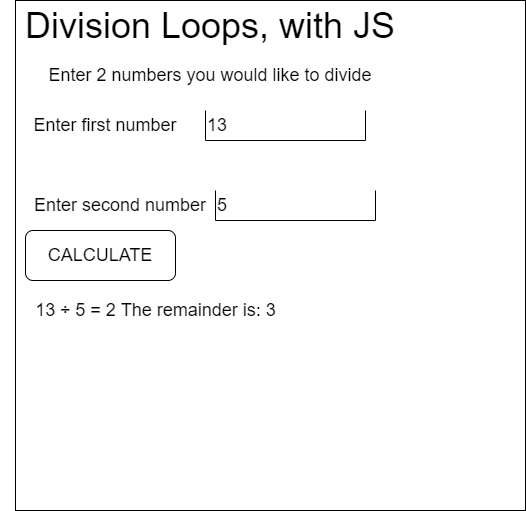

The diagram above was exported from draw.io. Its source (the exported page's mxGraphModel, read from the mxfile embedded in the PNG):
<mxGraphModel dx="1037" dy="549" grid="1" gridSize="10" guides="1" tooltips="1" connect="1" arrows="1" fold="1" page="1" pageScale="1" pageWidth="827" pageHeight="1169" math="0" shadow="0">
  <root>
    <mxCell id="0" />
    <mxCell id="1" parent="0" />
    <mxCell id="2" value="" style="whiteSpace=wrap;html=1;aspect=fixed;" vertex="1" parent="1">
      <mxGeometry x="30" y="30" width="510" height="510" as="geometry" />
    </mxCell>
    <mxCell id="4" value="&lt;font style=&quot;font-size: 36px&quot;&gt;Division Loops, with JS&lt;/font&gt;" style="text;html=1;strokeColor=none;fillColor=none;align=center;verticalAlign=middle;whiteSpace=wrap;rounded=0;" vertex="1" parent="1">
      <mxGeometry x="30" y="40" width="390" height="30" as="geometry" />
    </mxCell>
    <mxCell id="5" value="&lt;font style=&quot;font-size: 18px&quot;&gt;Enter 2 numbers you would like to divide&lt;/font&gt;" style="text;html=1;strokeColor=none;fillColor=none;align=center;verticalAlign=middle;whiteSpace=wrap;rounded=0;" vertex="1" parent="1">
      <mxGeometry x="15" y="90" width="420" height="30" as="geometry" />
    </mxCell>
    <mxCell id="6" value="&lt;font style=&quot;font-size: 18px&quot;&gt;Enter first number&lt;/font&gt;" style="text;html=1;strokeColor=none;fillColor=none;align=center;verticalAlign=middle;whiteSpace=wrap;rounded=0;" vertex="1" parent="1">
      <mxGeometry x="40" y="140" width="160" height="30" as="geometry" />
    </mxCell>
    <mxCell id="7" value="&lt;font style=&quot;font-size: 18px&quot;&gt;Enter second number&lt;/font&gt;" style="text;html=1;strokeColor=none;fillColor=none;align=center;verticalAlign=middle;whiteSpace=wrap;rounded=0;" vertex="1" parent="1">
      <mxGeometry x="30" y="220" width="210" height="30" as="geometry" />
    </mxCell>
    <mxCell id="8" value="&lt;font style=&quot;font-size: 18px&quot;&gt;CALCULATE&lt;/font&gt;" style="rounded=1;whiteSpace=wrap;html=1;" vertex="1" parent="1">
      <mxGeometry x="40" y="260" width="150" height="50" as="geometry" />
    </mxCell>
    <mxCell id="10" value="13" style="shape=partialRectangle;whiteSpace=wrap;html=1;bottom=1;right=1;left=1;top=0;fillColor=none;routingCenterX=-0.5;fontSize=18;align=left;" vertex="1" parent="1">
      <mxGeometry x="220" y="140" width="160" height="30" as="geometry" />
    </mxCell>
    <mxCell id="11" value="5" style="shape=partialRectangle;whiteSpace=wrap;html=1;bottom=1;right=1;left=1;top=0;fillColor=none;routingCenterX=-0.5;fontSize=18;align=left;" vertex="1" parent="1">
      <mxGeometry x="230" y="220" width="160" height="30" as="geometry" />
    </mxCell>
    <mxCell id="12" value="13 ÷ 5 = 2 The remainder is: 3" style="text;html=1;align=center;verticalAlign=middle;resizable=0;points=[];autosize=1;strokeColor=none;fillColor=none;fontSize=18;" vertex="1" parent="1">
      <mxGeometry x="40" y="325" width="260" height="30" as="geometry" />
    </mxCell>
  </root>
</mxGraphModel>